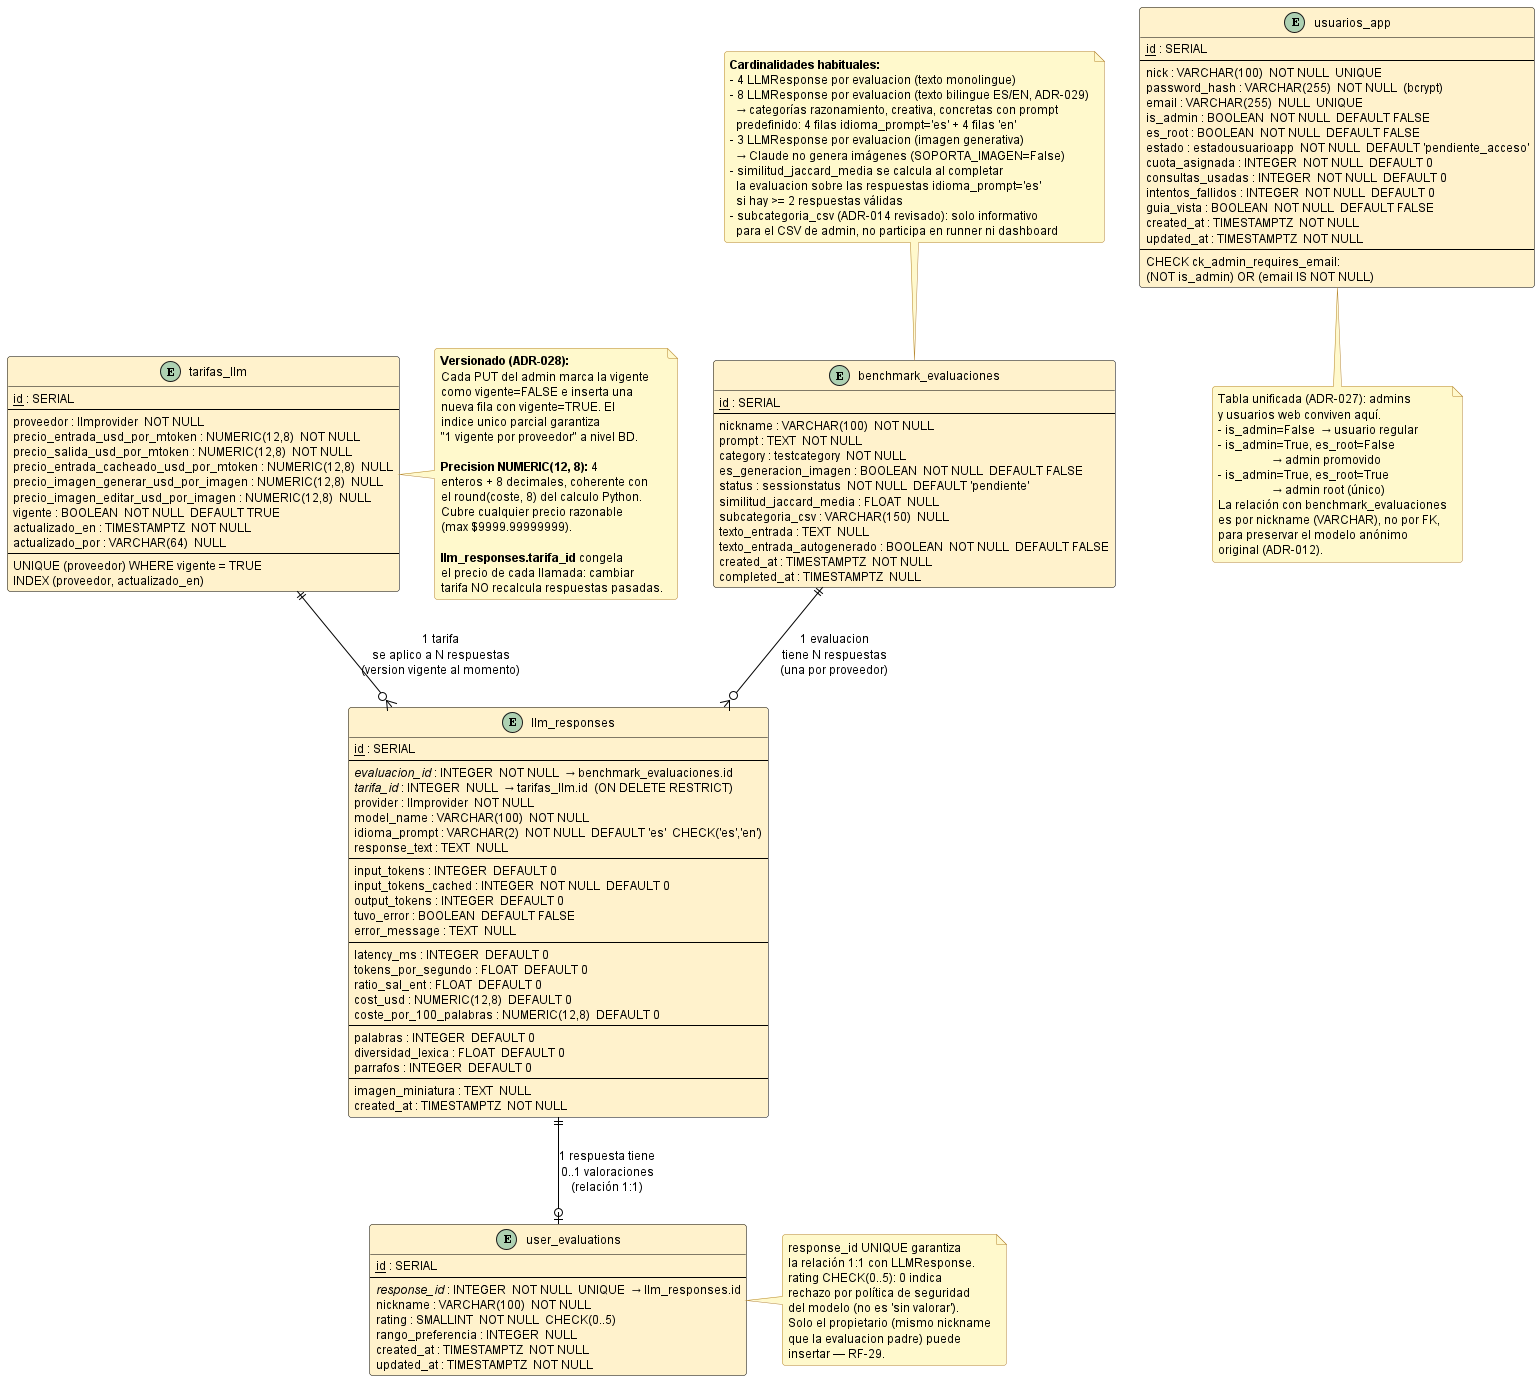

The diagram above was rendered by PlantUML. Its source (embedded in the PNG):
@startuml er_modelo_datos

' ============================================================
' Estilo claro estandar — fondo blanco, fuente y lineas negras,
' rellenos pastel suaves. NO MODO OSCURO.
' Inyectado por docs/diagramas/plantuml/_normalizar_estilo_claro.py
' ============================================================
skinparam backgroundColor #FFFFFF
skinparam defaultFontColor #000000
skinparam defaultFontName "Helvetica"
skinparam defaultFontSize 12
skinparam shadowing false
skinparam roundCorner 6
skinparam ArrowColor #000000
skinparam ArrowFontColor #000000

' Notas: amarillo palido, texto negro, borde naranja oscuro.
skinparam noteBackgroundColor #FFF9CC
skinparam noteBorderColor #B5852E
skinparam noteFontColor #000000

' Titulos
skinparam titleFontColor #1F4E79
skinparam titleFontSize 14
skinparam titleFontStyle bold

' Divisores y headers
skinparam dividerBackgroundColor #F2F2F2
skinparam dividerFontColor #000000

' ─── Secuencia ───────────────────────────
skinparam sequence {
  ActorBackgroundColor #DAE8FC
  ActorBorderColor #000000
  ActorFontColor #000000
  ParticipantBackgroundColor #FFF2CC
  ParticipantBorderColor #000000
  ParticipantFontColor #000000
  LifeLineBorderColor #000000
  LifeLineBackgroundColor #FFFFFF
  ArrowColor #000000
  ArrowFontColor #000000
  GroupBackgroundColor #F2F2F2
  GroupHeaderFontColor #000000
  GroupBorderColor #000000
  ReferenceBackgroundColor #FFF9CC
  ReferenceBorderColor #B5852E
  ReferenceFontColor #000000
  DividerBackgroundColor #F2F2F2
  DividerFontColor #000000
}
skinparam activationBackgroundColor #FFF2CC
skinparam activationBorderColor #000000
skinparam databaseBackgroundColor #E1D5E7
skinparam databaseBorderColor #000000
skinparam databaseFontColor #000000

' ─── Actividad ───────────────────────────
skinparam activity {
  BackgroundColor #FFF2CC
  BorderColor #000000
  ArrowColor #000000
  FontColor #000000
  StartColor #000000
  EndColor #000000
  DiamondBackgroundColor #DAE8FC
  DiamondBorderColor #000000
  DiamondFontColor #000000
}
skinparam activityArrowColor #000000

' ─── Estados ─────────────────────────────
skinparam state {
  BackgroundColor #DAE8FC
  BorderColor #000000
  FontColor #000000
  ArrowColor #000000
  StartColor #000000
  EndColor #000000
}

' ─── Casos de uso ────────────────────────
skinparam usecase {
  BackgroundColor #FFF2CC
  BorderColor #000000
  ArrowColor #000000
  FontColor #000000
}
skinparam actor {
  BackgroundColor #DAE8FC
  BorderColor #000000
  FontColor #000000
}

' ─── Clases ──────────────────────────────
skinparam class {
  BackgroundColor #FFF2CC
  BorderColor #000000
  ArrowColor #000000
  FontColor #000000
  AttributeFontColor #000000
  StereotypeFontColor #595959
}
skinparam classAttributeIconSize 0
skinparam classBackgroundColor #FFF2CC
skinparam classBorderColor #000000

' ─── Componentes / paquetes ──────────────
skinparam component {
  BackgroundColor #D5E8D4
  BorderColor #000000
  ArrowColor #000000
  FontColor #000000
}
skinparam package {
  BackgroundColor #F2F2F2
  BorderColor #000000
  FontColor #000000
}
skinparam node {
  BackgroundColor #FFF2CC
  BorderColor #000000
  FontColor #000000
}
skinparam cloud {
  BackgroundColor #E1D5E7
  BorderColor #000000
  FontColor #000000
}

' ─── ER ──────────────────────────────────
skinparam entity {
  BackgroundColor #FFF2CC
  BorderColor #000000
  FontColor #000000
}

' ─── Rectangulos genericos ──────────────
skinparam rectangle {
  BackgroundColor #F8F8F8
  BorderColor #000000
  FontColor #000000
}

' ─── Interfaces ──────────────────────────
skinparam interface {
  BackgroundColor #FFF2CC
  BorderColor #000000
  FontColor #000000
}

' ============================================================
' Diagrama Entidad-Relación — PostgreSQL 15
' Ruta: docs/diagramas/plantuml/04_er_modelo_datos.puml
'
' Esquema unificado tras ADR-027 (10/05/2026): admins y usuarios web
' conviven en la tabla usuarios_app, diferenciados por los flags
' is_admin y es_root.
' ============================================================

!define TABLE(name,desc) class name as "desc" << (T,#FFAAAA) >>
!define PK(x) <u>x</u>
!define FK(x) <i>x</i>

hide methods
hide stereotypes

entity "benchmark_evaluaciones" as BE {
  PK(id) : SERIAL
  --
  nickname : VARCHAR(100)  NOT NULL
  prompt : TEXT  NOT NULL
  category : testcategory  NOT NULL
  es_generacion_imagen : BOOLEAN  NOT NULL  DEFAULT FALSE
  status : sessionstatus  NOT NULL  DEFAULT 'pendiente'
  similitud_jaccard_media : FLOAT  NULL
  subcategoria_csv : VARCHAR(150)  NULL
  texto_entrada : TEXT  NULL
  texto_entrada_autogenerado : BOOLEAN  NOT NULL  DEFAULT FALSE
  created_at : TIMESTAMPTZ  NOT NULL
  completed_at : TIMESTAMPTZ  NULL
}

entity "llm_responses" as LR {
  PK(id) : SERIAL
  --
  FK(evaluacion_id) : INTEGER  NOT NULL  → benchmark_evaluaciones.id
  FK(tarifa_id) : INTEGER  NULL  → tarifas_llm.id  (ON DELETE RESTRICT)
  provider : llmprovider  NOT NULL
  model_name : VARCHAR(100)  NOT NULL
  idioma_prompt : VARCHAR(2)  NOT NULL  DEFAULT 'es'  CHECK('es','en')
  response_text : TEXT  NULL
  --
  input_tokens : INTEGER  DEFAULT 0
  input_tokens_cached : INTEGER  NOT NULL  DEFAULT 0
  output_tokens : INTEGER  DEFAULT 0
  tuvo_error : BOOLEAN  DEFAULT FALSE
  error_message : TEXT  NULL
  --
  latency_ms : INTEGER  DEFAULT 0
  tokens_por_segundo : FLOAT  DEFAULT 0
  ratio_sal_ent : FLOAT  DEFAULT 0
  cost_usd : NUMERIC(12,8)  DEFAULT 0
  coste_por_100_palabras : NUMERIC(12,8)  DEFAULT 0
  --
  palabras : INTEGER  DEFAULT 0
  diversidad_lexica : FLOAT  DEFAULT 0
  parrafos : INTEGER  DEFAULT 0
  --
  imagen_miniatura : TEXT  NULL
  created_at : TIMESTAMPTZ  NOT NULL
}

entity "tarifas_llm" as TL {
  PK(id) : SERIAL
  --
  proveedor : llmprovider  NOT NULL
  precio_entrada_usd_por_mtoken : NUMERIC(12,8)  NOT NULL
  precio_salida_usd_por_mtoken : NUMERIC(12,8)  NOT NULL
  precio_entrada_cacheado_usd_por_mtoken : NUMERIC(12,8)  NULL
  precio_imagen_generar_usd_por_imagen : NUMERIC(12,8)  NULL
  precio_imagen_editar_usd_por_imagen : NUMERIC(12,8)  NULL
  vigente : BOOLEAN  NOT NULL  DEFAULT TRUE
  actualizado_en : TIMESTAMPTZ  NOT NULL
  actualizado_por : VARCHAR(64)  NULL
  --
  UNIQUE (proveedor) WHERE vigente = TRUE
  INDEX (proveedor, actualizado_en)
}

entity "user_evaluations" as UE {
  PK(id) : SERIAL
  --
  FK(response_id) : INTEGER  NOT NULL  UNIQUE  → llm_responses.id
  nickname : VARCHAR(100)  NOT NULL
  rating : SMALLINT  NOT NULL  CHECK(0..5)
  rango_preferencia : INTEGER  NULL
  created_at : TIMESTAMPTZ  NOT NULL
  updated_at : TIMESTAMPTZ  NOT NULL
}

entity "usuarios_app" as UA {
  PK(id) : SERIAL
  --
  nick : VARCHAR(100)  NOT NULL  UNIQUE
  password_hash : VARCHAR(255)  NOT NULL  (bcrypt)
  email : VARCHAR(255)  NULL  UNIQUE
  is_admin : BOOLEAN  NOT NULL  DEFAULT FALSE
  es_root : BOOLEAN  NOT NULL  DEFAULT FALSE
  estado : estadousuarioapp  NOT NULL  DEFAULT 'pendiente_acceso'
  cuota_asignada : INTEGER  NOT NULL  DEFAULT 0
  consultas_usadas : INTEGER  NOT NULL  DEFAULT 0
  intentos_fallidos : INTEGER  NOT NULL  DEFAULT 0
  guia_vista : BOOLEAN  NOT NULL  DEFAULT FALSE
  created_at : TIMESTAMPTZ  NOT NULL
  updated_at : TIMESTAMPTZ  NOT NULL
  --
  CHECK ck_admin_requires_email:
    (NOT is_admin) OR (email IS NOT NULL)
}

' ─── RELACIONES ─────────────────────────────────────────────

BE ||--o{ LR : "1 evaluacion\ntiene N respuestas\n(una por proveedor)"
LR ||--o| UE : "1 respuesta tiene\n0..1 valoraciones\n(relación 1:1)"
TL ||--o{ LR : "1 tarifa\nse aplico a N respuestas\n(version vigente al momento)"

note top of BE
  **Cardinalidades habituales:**
  - 4 LLMResponse por evaluacion (texto monolingue)
  - 8 LLMResponse por evaluacion (texto bilingue ES/EN, ADR-029)
    → categorías razonamiento, creativa, concretas con prompt
    predefinido: 4 filas idioma_prompt='es' + 4 filas 'en'
  - 3 LLMResponse por evaluacion (imagen generativa)
    → Claude no genera imágenes (SOPORTA_IMAGEN=False)
  - similitud_jaccard_media se calcula al completar
    la evaluacion sobre las respuestas idioma_prompt='es'
    si hay >= 2 respuestas válidas
  - subcategoria_csv (ADR-014 revisado): solo informativo
    para el CSV de admin, no participa en runner ni dashboard
end note

note right of UE
  response_id UNIQUE garantiza
  la relación 1:1 con LLMResponse.
  rating CHECK(0..5): 0 indica
  rechazo por política de seguridad
  del modelo (no es 'sin valorar').
  Solo el propietario (mismo nickname
  que la evaluacion padre) puede
  insertar — RF-29.
end note

note bottom of UA
  Tabla unificada (ADR-027): admins
  y usuarios web conviven aquí.
  - is_admin=False  → usuario regular
  - is_admin=True, es_root=False
                    → admin promovido
  - is_admin=True, es_root=True
                    → admin root (único)
  La relación con benchmark_evaluaciones
  es por nickname (VARCHAR), no por FK,
  para preservar el modelo anónimo
  original (ADR-012).
end note

note right of TL
  **Versionado (ADR-028):**
  Cada PUT del admin marca la vigente
  como vigente=FALSE e inserta una
  nueva fila con vigente=TRUE. El
  indice unico parcial garantiza
  "1 vigente por proveedor" a nivel BD.

  **Precision NUMERIC(12, 8):** 4
  enteros + 8 decimales, coherente con
  el round(coste, 8) del calculo Python.
  Cubre cualquier precio razonable
  (max $9999.99999999).

  **llm_responses.tarifa_id** congela
  el precio de cada llamada: cambiar
  tarifa NO recalcula respuestas pasadas.
end note

@enduml